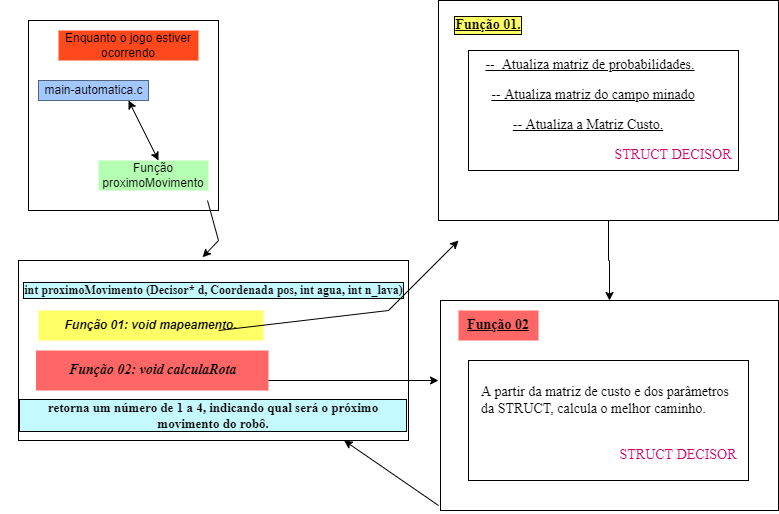

The diagram above was exported from draw.io. Its source (the exported page's mxGraphModel, read from the mxfile embedded in the PNG):
<mxGraphModel dx="1866" dy="1650" grid="1" gridSize="10" guides="1" tooltips="1" connect="1" arrows="1" fold="1" page="1" pageScale="1" pageWidth="827" pageHeight="1169" math="0" shadow="0">
  <root>
    <mxCell id="0" />
    <mxCell id="1" parent="0" />
    <mxCell id="tBs2P21-KGIzbUS1vvNT-8" value="" style="whiteSpace=wrap;html=1;aspect=fixed;" parent="1" vertex="1">
      <mxGeometry x="20" width="190" height="190" as="geometry" />
    </mxCell>
    <mxCell id="tBs2P21-KGIzbUS1vvNT-9" value="Enquanto o jogo estiver ocorrendo" style="text;html=1;strokeColor=none;fillColor=#FF491C;align=center;verticalAlign=middle;whiteSpace=wrap;rounded=0;" parent="1" vertex="1">
      <mxGeometry x="50" y="10" width="140" height="30" as="geometry" />
    </mxCell>
    <mxCell id="tBs2P21-KGIzbUS1vvNT-1" value="" style="rounded=0;whiteSpace=wrap;html=1;" parent="1" vertex="1">
      <mxGeometry x="30" y="60" width="110" height="20" as="geometry" />
    </mxCell>
    <mxCell id="tBs2P21-KGIzbUS1vvNT-2" value="main-automatica.c" style="text;html=1;align=center;verticalAlign=middle;resizable=0;points=[];autosize=1;strokeColor=none;fillColor=#A3C8FF;" parent="1" vertex="1">
      <mxGeometry x="30" y="60" width="110" height="20" as="geometry" />
    </mxCell>
    <mxCell id="tBs2P21-KGIzbUS1vvNT-4" value="Função proximoMovimento" style="text;html=1;strokeColor=none;fillColor=#B5FFB3;align=center;verticalAlign=middle;whiteSpace=wrap;rounded=0;" parent="1" vertex="1">
      <mxGeometry x="90" y="140" width="110" height="30" as="geometry" />
    </mxCell>
    <mxCell id="tBs2P21-KGIzbUS1vvNT-11" value="" style="endArrow=classic;startArrow=classic;html=1;rounded=0;" parent="1" edge="1">
      <mxGeometry width="50" height="50" relative="1" as="geometry">
        <mxPoint x="150" y="140" as="sourcePoint" />
        <mxPoint x="120" y="80" as="targetPoint" />
      </mxGeometry>
    </mxCell>
    <mxCell id="tBs2P21-KGIzbUS1vvNT-13" value="" style="endArrow=classic;html=1;rounded=0;entryX=0.472;entryY=-0.018;entryDx=0;entryDy=0;entryPerimeter=0;" parent="1" target="tBs2P21-KGIzbUS1vvNT-22" edge="1">
      <mxGeometry width="50" height="50" relative="1" as="geometry">
        <mxPoint x="199" y="180" as="sourcePoint" />
        <mxPoint x="340" y="70" as="targetPoint" />
        <Array as="points">
          <mxPoint x="210" y="220" />
        </Array>
      </mxGeometry>
    </mxCell>
    <mxCell id="tBs2P21-KGIzbUS1vvNT-22" value="" style="rounded=0;whiteSpace=wrap;html=1;fontFamily=Times New Roman;" parent="1" vertex="1">
      <mxGeometry x="10" y="240" width="390" height="180" as="geometry" />
    </mxCell>
    <mxCell id="tBs2P21-KGIzbUS1vvNT-19" value="&lt;div style=&quot;text-align: justify;&quot;&gt;&lt;b style=&quot;&quot;&gt;&lt;font&gt;int proximoMovimento (Decisor* d, Coordenada pos, int agua, int n_lava)&lt;/font&gt;&lt;/b&gt;&lt;/div&gt;" style="text;html=1;strokeColor=none;fillColor=none;align=center;verticalAlign=middle;whiteSpace=wrap;rounded=0;fontFamily=Times New Roman;labelBackgroundColor=#C4F9FF;labelBorderColor=default;" parent="1" vertex="1">
      <mxGeometry x="-7.5" y="250" width="425" height="40" as="geometry" />
    </mxCell>
    <mxCell id="tBs2P21-KGIzbUS1vvNT-18" value="Função 01: void mapeamento." style="text;html=1;strokeColor=none;fillColor=#FFFF66;align=center;verticalAlign=middle;whiteSpace=wrap;rounded=0;fontStyle=3;fontSize=12;labelBorderColor=none;" parent="1" vertex="1">
      <mxGeometry x="30" y="290" width="225" height="30" as="geometry" />
    </mxCell>
    <mxCell id="tBs2P21-KGIzbUS1vvNT-23" value="&lt;i style=&quot;font-size: 14px;&quot;&gt;&lt;font style=&quot;font-size: 14px;&quot;&gt;Função 02: void calculaRota&lt;/font&gt;&lt;/i&gt;" style="text;html=1;strokeColor=none;fillColor=#FF6666;align=center;verticalAlign=middle;rounded=0;fontFamily=Times New Roman;fontSize=14;labelBorderColor=none;labelBackgroundColor=none;fontStyle=1" parent="1" vertex="1">
      <mxGeometry x="27.5" y="330" width="232.5" height="40" as="geometry" />
    </mxCell>
    <mxCell id="tBs2P21-KGIzbUS1vvNT-24" value="&lt;font style=&quot;font-size: 13px;&quot;&gt;retorna um número de 1 a 4, indicando qual será o próximo movimento do robô.&lt;/font&gt;" style="text;html=1;strokeColor=none;fillColor=none;align=center;verticalAlign=middle;whiteSpace=wrap;rounded=0;labelBorderColor=default;fontFamily=Times New Roman;fontSize=12;fontStyle=1;labelBackgroundColor=#C4F9FF;" parent="1" vertex="1">
      <mxGeometry x="10" y="380" width="390" height="30" as="geometry" />
    </mxCell>
    <mxCell id="tBs2P21-KGIzbUS1vvNT-29" value="" style="endArrow=classic;html=1;rounded=0;fontFamily=Times New Roman;fontSize=12;" parent="1" edge="1">
      <mxGeometry width="50" height="50" relative="1" as="geometry">
        <mxPoint x="210" y="310" as="sourcePoint" />
        <mxPoint x="450" y="220" as="targetPoint" />
        <Array as="points">
          <mxPoint x="380" y="290" />
        </Array>
      </mxGeometry>
    </mxCell>
    <mxCell id="tBs2P21-KGIzbUS1vvNT-44" value="" style="edgeStyle=orthogonalEdgeStyle;rounded=0;orthogonalLoop=1;jettySize=auto;html=1;fontFamily=Times New Roman;fontSize=14;fontColor=#000000;" parent="1" source="tBs2P21-KGIzbUS1vvNT-30" target="tBs2P21-KGIzbUS1vvNT-39" edge="1">
      <mxGeometry relative="1" as="geometry" />
    </mxCell>
    <mxCell id="tBs2P21-KGIzbUS1vvNT-30" value="" style="rounded=0;whiteSpace=wrap;html=1;labelBorderColor=none;fontFamily=Times New Roman;fontSize=12;fillColor=#FFFFFF;fontColor=default;" parent="1" vertex="1">
      <mxGeometry x="430" y="-20" width="340" height="220" as="geometry" />
    </mxCell>
    <mxCell id="tBs2P21-KGIzbUS1vvNT-31" value="Função 01." style="text;html=1;strokeColor=none;fillColor=none;align=center;verticalAlign=middle;whiteSpace=wrap;rounded=0;labelBorderColor=default;fontFamily=Times New Roman;fontSize=14;fontColor=default;fontStyle=5;labelBackgroundColor=#FFFF66;" parent="1" vertex="1">
      <mxGeometry x="440" y="-10" width="80" height="30" as="geometry" />
    </mxCell>
    <mxCell id="tBs2P21-KGIzbUS1vvNT-37" value="" style="rounded=0;whiteSpace=wrap;html=1;labelBackgroundColor=none;labelBorderColor=none;fontFamily=Times New Roman;fontSize=14;fontColor=default;fillColor=#FFFFFF;" parent="1" vertex="1">
      <mxGeometry x="460" y="30" width="270" height="120" as="geometry" />
    </mxCell>
    <mxCell id="tBs2P21-KGIzbUS1vvNT-33" value="--&amp;nbsp; Atualiza matriz de probabilidades." style="text;html=1;strokeColor=none;fillColor=none;align=center;verticalAlign=middle;whiteSpace=wrap;rounded=0;labelBackgroundColor=none;labelBorderColor=none;fontFamily=Times New Roman;fontSize=14;fontColor=default;fontStyle=4" parent="1" vertex="1">
      <mxGeometry x="432" y="30" width="300" height="30" as="geometry" />
    </mxCell>
    <mxCell id="tBs2P21-KGIzbUS1vvNT-34" value="-- Atualiza matriz do campo minado" style="text;html=1;strokeColor=none;fillColor=none;align=center;verticalAlign=middle;whiteSpace=wrap;rounded=0;labelBackgroundColor=none;labelBorderColor=none;fontFamily=Times New Roman;fontSize=14;fontColor=default;fontStyle=4" parent="1" vertex="1">
      <mxGeometry x="470" y="60" width="230" height="30" as="geometry" />
    </mxCell>
    <mxCell id="tBs2P21-KGIzbUS1vvNT-36" value="-- Atualiza a Matriz Custo." style="text;html=1;strokeColor=none;fillColor=none;align=center;verticalAlign=middle;whiteSpace=wrap;rounded=0;labelBackgroundColor=none;labelBorderColor=none;fontFamily=Times New Roman;fontSize=14;fontColor=default;fontStyle=4" parent="1" vertex="1">
      <mxGeometry x="480" y="90" width="200" height="30" as="geometry" />
    </mxCell>
    <mxCell id="tBs2P21-KGIzbUS1vvNT-38" value="STRUCT DECISOR" style="text;html=1;strokeColor=none;fillColor=none;align=center;verticalAlign=middle;whiteSpace=wrap;rounded=0;labelBackgroundColor=none;labelBorderColor=none;fontFamily=Times New Roman;fontSize=14;fontColor=#CC0066;" parent="1" vertex="1">
      <mxGeometry x="600" y="120" width="130" height="30" as="geometry" />
    </mxCell>
    <mxCell id="tBs2P21-KGIzbUS1vvNT-39" value="" style="rounded=0;whiteSpace=wrap;html=1;labelBackgroundColor=none;labelBorderColor=none;fontFamily=Times New Roman;fontSize=14;fontColor=#CC0066;fillColor=#FFFFFF;" parent="1" vertex="1">
      <mxGeometry x="432" y="280" width="338" height="210" as="geometry" />
    </mxCell>
    <mxCell id="tBs2P21-KGIzbUS1vvNT-40" value="" style="endArrow=classic;html=1;rounded=0;fontFamily=Times New Roman;fontSize=14;fontColor=#CC0066;exitX=1;exitY=0.75;exitDx=0;exitDy=0;" parent="1" source="tBs2P21-KGIzbUS1vvNT-23" edge="1">
      <mxGeometry width="50" height="50" relative="1" as="geometry">
        <mxPoint x="290" y="360" as="sourcePoint" />
        <mxPoint x="430" y="360" as="targetPoint" />
      </mxGeometry>
    </mxCell>
    <mxCell id="tBs2P21-KGIzbUS1vvNT-41" value="Função 02" style="text;html=1;strokeColor=none;fillColor=#FF6666;align=center;verticalAlign=middle;whiteSpace=wrap;rounded=0;labelBackgroundColor=none;labelBorderColor=none;fontFamily=Times New Roman;fontSize=14;fontColor=#000000;fontStyle=5" parent="1" vertex="1">
      <mxGeometry x="450" y="290" width="80" height="30" as="geometry" />
    </mxCell>
    <mxCell id="tBs2P21-KGIzbUS1vvNT-42" value="" style="rounded=0;whiteSpace=wrap;html=1;labelBackgroundColor=none;labelBorderColor=none;fontFamily=Times New Roman;fontSize=14;fontColor=#000000;fillColor=#FFFFFF;" parent="1" vertex="1">
      <mxGeometry x="460" y="340" width="280" height="120" as="geometry" />
    </mxCell>
    <mxCell id="tBs2P21-KGIzbUS1vvNT-43" value="A partir da matriz de custo e dos parâmetros da STRUCT, calcula o melhor caminho.&amp;nbsp;" style="text;html=1;strokeColor=none;fillColor=none;align=left;verticalAlign=middle;whiteSpace=wrap;rounded=0;labelBackgroundColor=none;labelBorderColor=none;fontFamily=Times New Roman;fontSize=14;fontColor=#000000;" parent="1" vertex="1">
      <mxGeometry x="470.5" y="330" width="259" height="100" as="geometry" />
    </mxCell>
    <mxCell id="tBs2P21-KGIzbUS1vvNT-45" value="STRUCT DECISOR" style="text;html=1;strokeColor=none;fillColor=none;align=center;verticalAlign=middle;whiteSpace=wrap;rounded=0;labelBackgroundColor=none;labelBorderColor=none;fontFamily=Times New Roman;fontSize=14;fontColor=#CC0066;" parent="1" vertex="1">
      <mxGeometry x="610" y="420" width="120" height="30" as="geometry" />
    </mxCell>
    <mxCell id="tBs2P21-KGIzbUS1vvNT-46" value="" style="endArrow=classic;html=1;rounded=0;fontFamily=Times New Roman;fontSize=14;fontColor=#CC0066;" parent="1" target="tBs2P21-KGIzbUS1vvNT-22" edge="1">
      <mxGeometry width="50" height="50" relative="1" as="geometry">
        <mxPoint x="430" y="485" as="sourcePoint" />
        <mxPoint x="350" y="440" as="targetPoint" />
      </mxGeometry>
    </mxCell>
  </root>
</mxGraphModel>